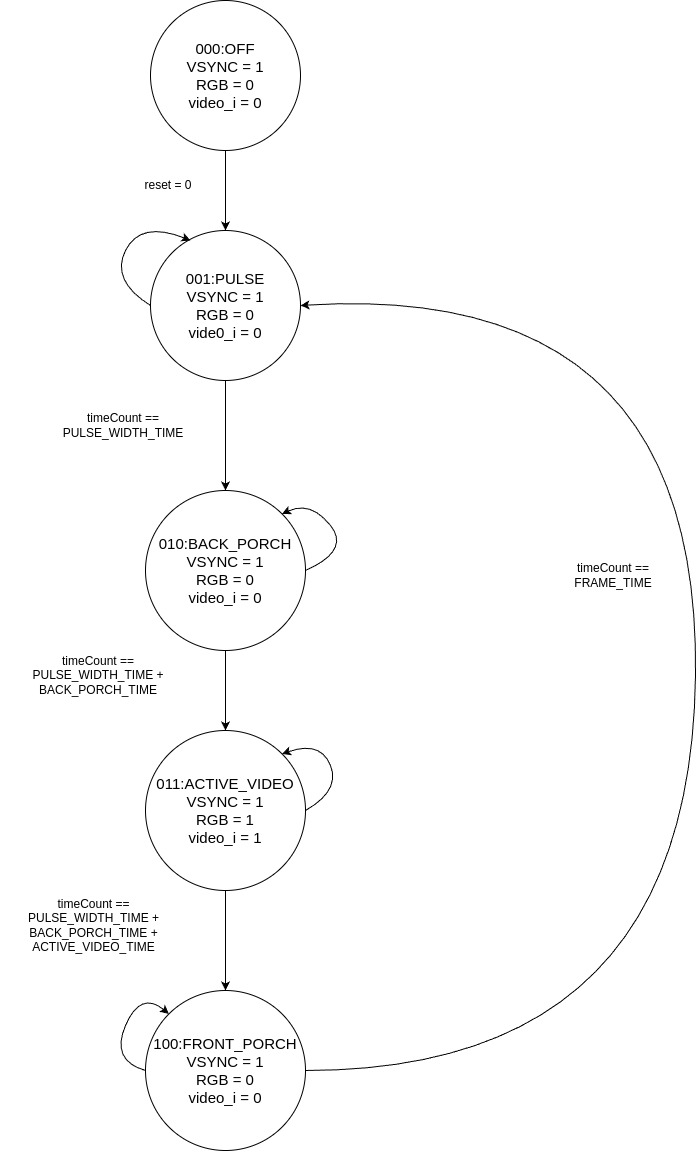

The diagram above was exported from draw.io. Its source (the exported page's mxGraphModel, read from the mxfile embedded in the PNG):
<mxGraphModel dx="2074" dy="1195" grid="1" gridSize="10" guides="1" tooltips="1" connect="1" arrows="1" fold="1" page="1" pageScale="1" pageWidth="827" pageHeight="1169" math="0" shadow="0">
  <root>
    <mxCell id="0" />
    <mxCell id="1" parent="0" />
    <mxCell id="LSmPiki4p6D5BcegM9-B-1" value="&lt;font style=&quot;font-size: 15px;&quot;&gt;000:OFF&lt;/font&gt;&lt;div style=&quot;font-size: 15px;&quot;&gt;&lt;font style=&quot;font-size: 15px;&quot;&gt;VSYNC = 1&lt;/font&gt;&lt;/div&gt;&lt;div style=&quot;font-size: 15px;&quot;&gt;&lt;font style=&quot;font-size: 15px;&quot;&gt;RGB = 0&lt;/font&gt;&lt;/div&gt;&lt;div style=&quot;font-size: 15px;&quot;&gt;&lt;font style=&quot;font-size: 15px;&quot;&gt;video_i = 0&lt;/font&gt;&lt;/div&gt;" style="ellipse;whiteSpace=wrap;html=1;aspect=fixed;" parent="1" vertex="1">
      <mxGeometry x="200" y="10" width="150" height="150" as="geometry" />
    </mxCell>
    <mxCell id="LSmPiki4p6D5BcegM9-B-2" value="&lt;font style=&quot;font-size: 15px;&quot;&gt;001:PULSE&lt;/font&gt;&lt;div style=&quot;font-size: 15px;&quot;&gt;&lt;div&gt;&lt;font style=&quot;font-size: 15px;&quot;&gt;VSYNC = 1&lt;/font&gt;&lt;/div&gt;&lt;div&gt;&lt;font style=&quot;font-size: 15px;&quot;&gt;RGB = 0&lt;/font&gt;&lt;/div&gt;&lt;/div&gt;&lt;div style=&quot;font-size: 15px;&quot;&gt;&lt;font style=&quot;font-size: 15px;&quot;&gt;vide0_i = 0&lt;/font&gt;&lt;/div&gt;" style="ellipse;whiteSpace=wrap;html=1;aspect=fixed;" parent="1" vertex="1">
      <mxGeometry x="200" y="240" width="150" height="150" as="geometry" />
    </mxCell>
    <mxCell id="LSmPiki4p6D5BcegM9-B-3" value="&lt;font style=&quot;font-size: 15px;&quot;&gt;010:BACK_PORCH&lt;/font&gt;&lt;div style=&quot;font-size: 15px;&quot;&gt;&lt;div style=&quot;&quot;&gt;&lt;font style=&quot;font-size: 15px;&quot;&gt;VSYNC = 1&lt;/font&gt;&lt;/div&gt;&lt;div style=&quot;&quot;&gt;&lt;font style=&quot;font-size: 15px;&quot;&gt;RGB = 0&lt;/font&gt;&lt;/div&gt;&lt;div style=&quot;&quot;&gt;&lt;font style=&quot;font-size: 15px;&quot;&gt;video_i = 0&lt;/font&gt;&lt;/div&gt;&lt;/div&gt;" style="ellipse;whiteSpace=wrap;html=1;aspect=fixed;" parent="1" vertex="1">
      <mxGeometry x="195" y="500" width="160" height="160" as="geometry" />
    </mxCell>
    <mxCell id="LSmPiki4p6D5BcegM9-B-5" value="&lt;font style=&quot;font-size: 15px;&quot;&gt;100:FRONT_PORCH&lt;/font&gt;&lt;div style=&quot;font-size: 15px;&quot;&gt;&lt;span style=&quot;background-color: initial;&quot;&gt;VSYNC = 1&lt;/span&gt;&lt;div&gt;RGB = 0&lt;/div&gt;&lt;/div&gt;&lt;div style=&quot;font-size: 15px;&quot;&gt;video_i = 0&lt;/div&gt;" style="ellipse;whiteSpace=wrap;html=1;aspect=fixed;" parent="1" vertex="1">
      <mxGeometry x="195" y="1000" width="160" height="160" as="geometry" />
    </mxCell>
    <mxCell id="LSmPiki4p6D5BcegM9-B-6" value="" style="curved=1;endArrow=classic;html=1;rounded=0;entryX=1;entryY=0.5;entryDx=0;entryDy=0;exitX=1;exitY=0.5;exitDx=0;exitDy=0;" parent="1" source="LSmPiki4p6D5BcegM9-B-5" target="LSmPiki4p6D5BcegM9-B-2" edge="1">
      <mxGeometry width="50" height="50" relative="1" as="geometry">
        <mxPoint x="330" y="970" as="sourcePoint" />
        <mxPoint x="380" y="920" as="targetPoint" />
        <Array as="points">
          <mxPoint x="740" y="1080" />
          <mxPoint x="750" y="290" />
        </Array>
      </mxGeometry>
    </mxCell>
    <mxCell id="LSmPiki4p6D5BcegM9-B-8" value="" style="endArrow=classic;html=1;rounded=0;entryX=0.5;entryY=0;entryDx=0;entryDy=0;exitX=0.5;exitY=1;exitDx=0;exitDy=0;" parent="1" source="LSmPiki4p6D5BcegM9-B-1" target="LSmPiki4p6D5BcegM9-B-2" edge="1">
      <mxGeometry width="50" height="50" relative="1" as="geometry">
        <mxPoint x="390" y="570" as="sourcePoint" />
        <mxPoint x="440" y="520" as="targetPoint" />
      </mxGeometry>
    </mxCell>
    <mxCell id="LSmPiki4p6D5BcegM9-B-9" value="" style="endArrow=classic;html=1;rounded=0;entryX=0.5;entryY=0;entryDx=0;entryDy=0;exitX=0.5;exitY=1;exitDx=0;exitDy=0;" parent="1" source="LSmPiki4p6D5BcegM9-B-2" target="LSmPiki4p6D5BcegM9-B-3" edge="1">
      <mxGeometry width="50" height="50" relative="1" as="geometry">
        <mxPoint x="390" y="570" as="sourcePoint" />
        <mxPoint x="440" y="520" as="targetPoint" />
      </mxGeometry>
    </mxCell>
    <mxCell id="LSmPiki4p6D5BcegM9-B-10" value="" style="endArrow=classic;html=1;rounded=0;exitX=0.5;exitY=1;exitDx=0;exitDy=0;entryX=0.5;entryY=0;entryDx=0;entryDy=0;" parent="1" source="LSmPiki4p6D5BcegM9-B-3" target="LSmPiki4p6D5BcegM9-B-15" edge="1">
      <mxGeometry width="50" height="50" relative="1" as="geometry">
        <mxPoint x="390" y="570" as="sourcePoint" />
        <mxPoint x="275" y="730" as="targetPoint" />
      </mxGeometry>
    </mxCell>
    <mxCell id="LSmPiki4p6D5BcegM9-B-11" value="" style="endArrow=classic;html=1;rounded=0;entryX=0.5;entryY=0;entryDx=0;entryDy=0;exitX=0.5;exitY=1;exitDx=0;exitDy=0;" parent="1" source="LSmPiki4p6D5BcegM9-B-15" target="LSmPiki4p6D5BcegM9-B-5" edge="1">
      <mxGeometry width="50" height="50" relative="1" as="geometry">
        <mxPoint x="275" y="840" as="sourcePoint" />
        <mxPoint x="440" y="520" as="targetPoint" />
      </mxGeometry>
    </mxCell>
    <mxCell id="LSmPiki4p6D5BcegM9-B-12" value="" style="curved=1;endArrow=classic;html=1;rounded=0;exitX=0;exitY=0.5;exitDx=0;exitDy=0;" parent="1" source="LSmPiki4p6D5BcegM9-B-2" edge="1">
      <mxGeometry width="50" height="50" relative="1" as="geometry">
        <mxPoint x="330" y="410" as="sourcePoint" />
        <mxPoint x="240" y="250" as="targetPoint" />
        <Array as="points">
          <mxPoint x="160" y="290" />
          <mxPoint x="190" y="230" />
        </Array>
      </mxGeometry>
    </mxCell>
    <mxCell id="LSmPiki4p6D5BcegM9-B-13" value="" style="curved=1;endArrow=classic;html=1;rounded=0;entryX=1;entryY=0;entryDx=0;entryDy=0;exitX=1;exitY=0.5;exitDx=0;exitDy=0;" parent="1" source="LSmPiki4p6D5BcegM9-B-3" target="LSmPiki4p6D5BcegM9-B-3" edge="1">
      <mxGeometry width="50" height="50" relative="1" as="geometry">
        <mxPoint x="326" y="600" as="sourcePoint" />
        <mxPoint x="310" y="556" as="targetPoint" />
        <Array as="points">
          <mxPoint x="400" y="560" />
          <mxPoint x="360" y="510" />
        </Array>
      </mxGeometry>
    </mxCell>
    <mxCell id="LSmPiki4p6D5BcegM9-B-14" value="" style="curved=1;endArrow=classic;html=1;rounded=0;entryX=1;entryY=0;entryDx=0;entryDy=0;exitX=1;exitY=0.5;exitDx=0;exitDy=0;" parent="1" source="LSmPiki4p6D5BcegM9-B-15" target="LSmPiki4p6D5BcegM9-B-15" edge="1">
      <mxGeometry width="50" height="50" relative="1" as="geometry">
        <mxPoint x="330" y="785" as="sourcePoint" />
        <mxPoint x="313.8908729652601" y="746.1091270347399" as="targetPoint" />
        <Array as="points">
          <mxPoint x="390" y="800" />
          <mxPoint x="370" y="750" />
        </Array>
      </mxGeometry>
    </mxCell>
    <mxCell id="LSmPiki4p6D5BcegM9-B-16" value="" style="endArrow=classic;html=1;rounded=0;entryX=0.5;entryY=0;entryDx=0;entryDy=0;" parent="1" target="LSmPiki4p6D5BcegM9-B-15" edge="1">
      <mxGeometry width="50" height="50" relative="1" as="geometry">
        <mxPoint x="275" y="840" as="sourcePoint" />
        <mxPoint x="275" y="920" as="targetPoint" />
      </mxGeometry>
    </mxCell>
    <mxCell id="LSmPiki4p6D5BcegM9-B-15" value="&lt;font style=&quot;font-size: 15px;&quot;&gt;011:ACTIVE_VIDEO&lt;/font&gt;&lt;div style=&quot;font-size: 15px;&quot;&gt;&lt;span style=&quot;background-color: initial;&quot;&gt;&lt;font style=&quot;font-size: 15px;&quot;&gt;VSYNC = 1&lt;/font&gt;&lt;/span&gt;&lt;div&gt;&lt;div&gt;&lt;font style=&quot;font-size: 15px;&quot;&gt;RGB = 1&lt;/font&gt;&lt;/div&gt;&lt;/div&gt;&lt;/div&gt;&lt;div style=&quot;font-size: 15px;&quot;&gt;&lt;font style=&quot;font-size: 15px;&quot;&gt;video_i = 1&lt;/font&gt;&lt;/div&gt;" style="ellipse;whiteSpace=wrap;html=1;aspect=fixed;" parent="1" vertex="1">
      <mxGeometry x="195" y="740" width="160" height="160" as="geometry" />
    </mxCell>
    <mxCell id="LSmPiki4p6D5BcegM9-B-19" value="reset = 0" style="text;html=1;align=center;verticalAlign=middle;whiteSpace=wrap;rounded=0;" parent="1" vertex="1">
      <mxGeometry x="160" y="130" width="116" height="130" as="geometry" />
    </mxCell>
    <mxCell id="LSmPiki4p6D5BcegM9-B-20" value="timeCount == PULSE_WIDTH_TIME" style="text;html=1;align=center;verticalAlign=middle;whiteSpace=wrap;rounded=0;" parent="1" vertex="1">
      <mxGeometry x="90" y="370" width="166" height="130" as="geometry" />
    </mxCell>
    <mxCell id="LSmPiki4p6D5BcegM9-B-21" value="timeCount == PULSE_WIDTH_TIME + BACK_PORCH_TIME" style="text;html=1;align=center;verticalAlign=middle;whiteSpace=wrap;rounded=0;" parent="1" vertex="1">
      <mxGeometry x="60" y="620" width="176" height="130" as="geometry" />
    </mxCell>
    <mxCell id="LSmPiki4p6D5BcegM9-B-22" value="timeCount == PULSE_WIDTH_TIME + BACK_PORCH_TIME + ACTIVE_VIDEO_TIME" style="text;html=1;align=center;verticalAlign=middle;whiteSpace=wrap;rounded=0;" parent="1" vertex="1">
      <mxGeometry x="50" y="870" width="187" height="130" as="geometry" />
    </mxCell>
    <mxCell id="LSmPiki4p6D5BcegM9-B-25" value="timeCount == FRAME_TIME" style="text;html=1;align=center;verticalAlign=middle;whiteSpace=wrap;rounded=0;" parent="1" vertex="1">
      <mxGeometry x="600" y="520" width="126" height="130" as="geometry" />
    </mxCell>
    <mxCell id="LSmPiki4p6D5BcegM9-B-27" value="" style="curved=1;endArrow=classic;html=1;rounded=0;exitX=0;exitY=0.5;exitDx=0;exitDy=0;entryX=0;entryY=0;entryDx=0;entryDy=0;" parent="1" source="LSmPiki4p6D5BcegM9-B-5" target="LSmPiki4p6D5BcegM9-B-5" edge="1">
      <mxGeometry width="50" height="50" relative="1" as="geometry">
        <mxPoint x="380" y="550" as="sourcePoint" />
        <mxPoint x="430" y="500" as="targetPoint" />
        <Array as="points">
          <mxPoint x="160" y="1070" />
          <mxPoint x="190" y="1000" />
        </Array>
      </mxGeometry>
    </mxCell>
  </root>
</mxGraphModel>